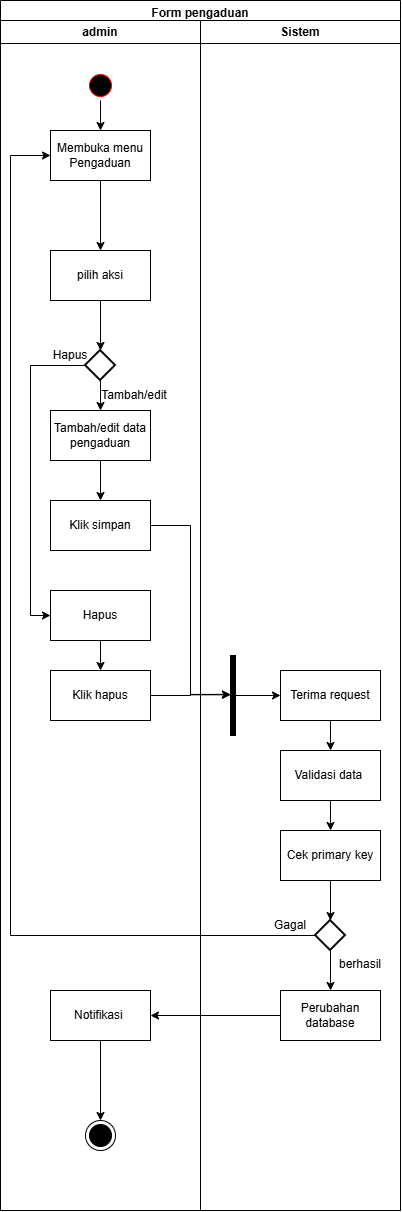

The diagram above was exported from draw.io. Its source (the exported page's mxGraphModel, read from the mxfile embedded in the PNG):
<mxGraphModel dx="860" dy="431" grid="0" gridSize="10" guides="1" tooltips="1" connect="1" arrows="1" fold="1" page="0" pageScale="1" pageWidth="827" pageHeight="1169" math="0" shadow="0">
  <root>
    <mxCell id="0" />
    <mxCell id="1" parent="0" />
    <mxCell id="gzzVJxPrutNZggJuGFkN-1" parent="1" style="swimlane;" value="Form pengaduan" vertex="1">
      <mxGeometry height="1210" width="400" x="380" y="200" as="geometry" />
    </mxCell>
    <mxCell id="gzzVJxPrutNZggJuGFkN-2" parent="gzzVJxPrutNZggJuGFkN-1" style="swimlane;whiteSpace=wrap;html=1;" value="admin" vertex="1">
      <mxGeometry height="1190" width="200" y="20" as="geometry" />
    </mxCell>
    <mxCell id="gzzVJxPrutNZggJuGFkN-3" edge="1" parent="gzzVJxPrutNZggJuGFkN-2" source="gzzVJxPrutNZggJuGFkN-4" style="edgeStyle=orthogonalEdgeStyle;rounded=0;orthogonalLoop=1;jettySize=auto;html=1;" target="gzzVJxPrutNZggJuGFkN-6">
      <mxGeometry relative="1" as="geometry" />
    </mxCell>
    <mxCell id="gzzVJxPrutNZggJuGFkN-4" parent="gzzVJxPrutNZggJuGFkN-2" style="ellipse;html=1;shape=startState;fillColor=light-dark(#000000,#000000);strokeColor=light-dark(#FF0000,#FFFFFF);" value="" vertex="1">
      <mxGeometry height="30" width="30" x="85" y="50" as="geometry" />
    </mxCell>
    <mxCell id="gzzVJxPrutNZggJuGFkN-5" edge="1" parent="gzzVJxPrutNZggJuGFkN-2" source="gzzVJxPrutNZggJuGFkN-6" style="edgeStyle=orthogonalEdgeStyle;rounded=0;orthogonalLoop=1;jettySize=auto;html=1;" target="gzzVJxPrutNZggJuGFkN-7">
      <mxGeometry relative="1" as="geometry" />
    </mxCell>
    <mxCell id="gzzVJxPrutNZggJuGFkN-6" parent="gzzVJxPrutNZggJuGFkN-2" style="html=1;dashed=0;whiteSpace=wrap;" value="Membuka menu Pengaduan" vertex="1">
      <mxGeometry height="50" width="100" x="50" y="110" as="geometry" />
    </mxCell>
    <mxCell id="gzzVJxPrutNZggJuGFkN-7" parent="gzzVJxPrutNZggJuGFkN-2" style="html=1;dashed=0;whiteSpace=wrap;" value="pilih aksi" vertex="1">
      <mxGeometry height="50" width="100" x="50" y="230" as="geometry" />
    </mxCell>
    <mxCell id="gzzVJxPrutNZggJuGFkN-8" edge="1" parent="gzzVJxPrutNZggJuGFkN-2" source="gzzVJxPrutNZggJuGFkN-10" style="edgeStyle=orthogonalEdgeStyle;rounded=0;orthogonalLoop=1;jettySize=auto;html=1;" target="gzzVJxPrutNZggJuGFkN-13">
      <mxGeometry relative="1" as="geometry" />
    </mxCell>
    <mxCell id="gzzVJxPrutNZggJuGFkN-9" edge="1" parent="gzzVJxPrutNZggJuGFkN-2" source="gzzVJxPrutNZggJuGFkN-10" style="edgeStyle=orthogonalEdgeStyle;rounded=0;orthogonalLoop=1;jettySize=auto;html=1;entryX=0;entryY=0.5;entryDx=0;entryDy=0;" target="gzzVJxPrutNZggJuGFkN-15">
      <mxGeometry relative="1" as="geometry">
        <Array as="points">
          <mxPoint x="30" y="345" />
          <mxPoint x="30" y="595" />
        </Array>
      </mxGeometry>
    </mxCell>
    <mxCell id="gzzVJxPrutNZggJuGFkN-10" parent="gzzVJxPrutNZggJuGFkN-2" style="strokeWidth=2;html=1;shape=mxgraph.flowchart.decision;whiteSpace=wrap;" value="" vertex="1">
      <mxGeometry height="30" width="30" x="85" y="330" as="geometry" />
    </mxCell>
    <mxCell id="gzzVJxPrutNZggJuGFkN-11" edge="1" parent="gzzVJxPrutNZggJuGFkN-2" source="gzzVJxPrutNZggJuGFkN-7" style="edgeStyle=orthogonalEdgeStyle;rounded=0;orthogonalLoop=1;jettySize=auto;html=1;entryX=0.5;entryY=0;entryDx=0;entryDy=0;entryPerimeter=0;" target="gzzVJxPrutNZggJuGFkN-10">
      <mxGeometry relative="1" as="geometry" />
    </mxCell>
    <mxCell id="gzzVJxPrutNZggJuGFkN-12" edge="1" parent="gzzVJxPrutNZggJuGFkN-2" source="gzzVJxPrutNZggJuGFkN-13" style="edgeStyle=orthogonalEdgeStyle;rounded=0;orthogonalLoop=1;jettySize=auto;html=1;entryX=0.5;entryY=0;entryDx=0;entryDy=0;" target="gzzVJxPrutNZggJuGFkN-16">
      <mxGeometry relative="1" as="geometry" />
    </mxCell>
    <mxCell id="gzzVJxPrutNZggJuGFkN-13" parent="gzzVJxPrutNZggJuGFkN-2" style="html=1;dashed=0;whiteSpace=wrap;" value="Tambah/edit data pengaduan" vertex="1">
      <mxGeometry height="50" width="100" x="50" y="390" as="geometry" />
    </mxCell>
    <mxCell id="gzzVJxPrutNZggJuGFkN-14" edge="1" parent="gzzVJxPrutNZggJuGFkN-2" source="gzzVJxPrutNZggJuGFkN-15" style="edgeStyle=orthogonalEdgeStyle;rounded=0;orthogonalLoop=1;jettySize=auto;html=1;entryX=0.5;entryY=0;entryDx=0;entryDy=0;" target="gzzVJxPrutNZggJuGFkN-17">
      <mxGeometry relative="1" as="geometry" />
    </mxCell>
    <mxCell id="gzzVJxPrutNZggJuGFkN-15" parent="gzzVJxPrutNZggJuGFkN-2" style="html=1;dashed=0;whiteSpace=wrap;" value="Hapus" vertex="1">
      <mxGeometry height="50" width="100" x="50" y="570" as="geometry" />
    </mxCell>
    <mxCell id="gzzVJxPrutNZggJuGFkN-16" parent="gzzVJxPrutNZggJuGFkN-2" style="html=1;dashed=0;whiteSpace=wrap;" value="Klik simpan" vertex="1">
      <mxGeometry height="50" width="100" x="50" y="480" as="geometry" />
    </mxCell>
    <mxCell id="gzzVJxPrutNZggJuGFkN-17" parent="gzzVJxPrutNZggJuGFkN-2" style="html=1;dashed=0;whiteSpace=wrap;" value="Klik hapus" vertex="1">
      <mxGeometry height="50" width="100" x="50" y="650" as="geometry" />
    </mxCell>
    <mxCell id="gzzVJxPrutNZggJuGFkN-18" parent="gzzVJxPrutNZggJuGFkN-2" style="text;html=1;whiteSpace=wrap;strokeColor=none;fillColor=none;align=center;verticalAlign=middle;rounded=0;" value="Hapus" vertex="1">
      <mxGeometry height="30" width="60" x="40" y="320" as="geometry" />
    </mxCell>
    <mxCell id="gzzVJxPrutNZggJuGFkN-19" parent="gzzVJxPrutNZggJuGFkN-2" style="text;html=1;whiteSpace=wrap;strokeColor=none;fillColor=none;align=center;verticalAlign=middle;rounded=0;" value="Tambah/edit" vertex="1">
      <mxGeometry height="30" width="60" x="104" y="360" as="geometry" />
    </mxCell>
    <mxCell id="gzzVJxPrutNZggJuGFkN-20" edge="1" parent="gzzVJxPrutNZggJuGFkN-2" source="gzzVJxPrutNZggJuGFkN-21" style="edgeStyle=orthogonalEdgeStyle;rounded=0;orthogonalLoop=1;jettySize=auto;html=1;entryX=0.5;entryY=0;entryDx=0;entryDy=0;" target="gzzVJxPrutNZggJuGFkN-22">
      <mxGeometry relative="1" as="geometry">
        <mxPoint x="100" y="1080" as="targetPoint" />
      </mxGeometry>
    </mxCell>
    <mxCell id="gzzVJxPrutNZggJuGFkN-21" parent="gzzVJxPrutNZggJuGFkN-2" style="html=1;dashed=0;whiteSpace=wrap;" value="Notifikasi&amp;nbsp;" vertex="1">
      <mxGeometry height="50" width="100" x="50" y="970" as="geometry" />
    </mxCell>
    <mxCell id="gzzVJxPrutNZggJuGFkN-22" parent="gzzVJxPrutNZggJuGFkN-2" style="ellipse;html=1;shape=endState;fillColor=#000000;strokeColor=light-dark(#000000,#000000);" value="" vertex="1">
      <mxGeometry height="30" width="30" x="85" y="1100" as="geometry" />
    </mxCell>
    <mxCell id="gzzVJxPrutNZggJuGFkN-23" parent="gzzVJxPrutNZggJuGFkN-1" style="swimlane;whiteSpace=wrap;html=1;" value="Sistem" vertex="1">
      <mxGeometry height="1190" width="200" x="200" y="20" as="geometry" />
    </mxCell>
    <mxCell id="gzzVJxPrutNZggJuGFkN-24" edge="1" parent="gzzVJxPrutNZggJuGFkN-23" source="gzzVJxPrutNZggJuGFkN-25" style="edgeStyle=orthogonalEdgeStyle;rounded=0;orthogonalLoop=1;jettySize=auto;html=1;entryX=0.5;entryY=0;entryDx=0;entryDy=0;" target="gzzVJxPrutNZggJuGFkN-28">
      <mxGeometry relative="1" as="geometry" />
    </mxCell>
    <mxCell id="gzzVJxPrutNZggJuGFkN-25" parent="gzzVJxPrutNZggJuGFkN-23" style="html=1;dashed=0;whiteSpace=wrap;" value="Terima request" vertex="1">
      <mxGeometry height="50" width="100" x="80" y="650" as="geometry" />
    </mxCell>
    <mxCell id="gzzVJxPrutNZggJuGFkN-26" edge="1" parent="gzzVJxPrutNZggJuGFkN-23" source="gzzVJxPrutNZggJuGFkN-27" style="edgeStyle=orthogonalEdgeStyle;rounded=0;orthogonalLoop=1;jettySize=auto;html=1;entryX=0;entryY=0.5;entryDx=0;entryDy=0;" target="gzzVJxPrutNZggJuGFkN-25">
      <mxGeometry relative="1" as="geometry" />
    </mxCell>
    <mxCell id="gzzVJxPrutNZggJuGFkN-27" parent="gzzVJxPrutNZggJuGFkN-23" style="html=1;points=[];perimeter=orthogonalPerimeter;fillColor=strokeColor;" value="" vertex="1">
      <mxGeometry height="80" width="5" x="30" y="635" as="geometry" />
    </mxCell>
    <mxCell id="gzzVJxPrutNZggJuGFkN-28" parent="gzzVJxPrutNZggJuGFkN-23" style="html=1;dashed=0;whiteSpace=wrap;" value="Validasi data&amp;nbsp;" vertex="1">
      <mxGeometry height="50" width="100" x="80" y="730" as="geometry" />
    </mxCell>
    <mxCell id="gzzVJxPrutNZggJuGFkN-29" edge="1" parent="gzzVJxPrutNZggJuGFkN-1" source="gzzVJxPrutNZggJuGFkN-17" style="edgeStyle=orthogonalEdgeStyle;rounded=0;orthogonalLoop=1;jettySize=auto;html=1;entryX=-0.036;entryY=0.486;entryDx=0;entryDy=0;entryPerimeter=0;" target="gzzVJxPrutNZggJuGFkN-27">
      <mxGeometry relative="1" as="geometry" />
    </mxCell>
    <mxCell id="gzzVJxPrutNZggJuGFkN-30" edge="1" parent="gzzVJxPrutNZggJuGFkN-1" source="gzzVJxPrutNZggJuGFkN-16" style="edgeStyle=orthogonalEdgeStyle;rounded=0;orthogonalLoop=1;jettySize=auto;html=1;entryX=0.032;entryY=0.491;entryDx=0;entryDy=0;entryPerimeter=0;" target="gzzVJxPrutNZggJuGFkN-27">
      <mxGeometry relative="1" as="geometry">
        <mxPoint x="220" y="600" as="targetPoint" />
      </mxGeometry>
    </mxCell>
    <mxCell id="gzzVJxPrutNZggJuGFkN-31" parent="1" style="html=1;dashed=0;whiteSpace=wrap;" value="Cek primary key" vertex="1">
      <mxGeometry height="50" width="100" x="660" y="1030" as="geometry" />
    </mxCell>
    <mxCell id="gzzVJxPrutNZggJuGFkN-32" edge="1" parent="1" source="gzzVJxPrutNZggJuGFkN-28" style="edgeStyle=orthogonalEdgeStyle;rounded=0;orthogonalLoop=1;jettySize=auto;html=1;entryX=0.5;entryY=0;entryDx=0;entryDy=0;" target="gzzVJxPrutNZggJuGFkN-31">
      <mxGeometry relative="1" as="geometry" />
    </mxCell>
    <mxCell id="gzzVJxPrutNZggJuGFkN-33" edge="1" parent="1" source="gzzVJxPrutNZggJuGFkN-35" style="edgeStyle=orthogonalEdgeStyle;rounded=0;orthogonalLoop=1;jettySize=auto;html=1;entryX=0;entryY=0.5;entryDx=0;entryDy=0;" target="gzzVJxPrutNZggJuGFkN-6">
      <mxGeometry relative="1" as="geometry">
        <Array as="points">
          <mxPoint x="390" y="1135.09" />
          <mxPoint x="390" y="355.09" />
        </Array>
      </mxGeometry>
    </mxCell>
    <mxCell id="gzzVJxPrutNZggJuGFkN-34" edge="1" parent="1" source="gzzVJxPrutNZggJuGFkN-35" style="edgeStyle=orthogonalEdgeStyle;rounded=0;orthogonalLoop=1;jettySize=auto;html=1;entryX=0.5;entryY=0;entryDx=0;entryDy=0;" target="gzzVJxPrutNZggJuGFkN-39">
      <mxGeometry relative="1" as="geometry" />
    </mxCell>
    <mxCell id="gzzVJxPrutNZggJuGFkN-35" parent="1" style="strokeWidth=2;html=1;shape=mxgraph.flowchart.decision;whiteSpace=wrap;" value="" vertex="1">
      <mxGeometry height="30" width="30" x="695" y="1120" as="geometry" />
    </mxCell>
    <mxCell id="gzzVJxPrutNZggJuGFkN-36" edge="1" parent="1" source="gzzVJxPrutNZggJuGFkN-31" style="edgeStyle=orthogonalEdgeStyle;rounded=0;orthogonalLoop=1;jettySize=auto;html=1;entryX=0.5;entryY=0;entryDx=0;entryDy=0;entryPerimeter=0;" target="gzzVJxPrutNZggJuGFkN-35">
      <mxGeometry relative="1" as="geometry" />
    </mxCell>
    <mxCell id="gzzVJxPrutNZggJuGFkN-37" parent="1" style="text;html=1;whiteSpace=wrap;strokeColor=none;fillColor=none;align=center;verticalAlign=middle;rounded=0;" value="Gagal" vertex="1">
      <mxGeometry height="30" width="60" x="640" y="1110" as="geometry" />
    </mxCell>
    <mxCell id="gzzVJxPrutNZggJuGFkN-38" edge="1" parent="1" source="gzzVJxPrutNZggJuGFkN-39" style="edgeStyle=orthogonalEdgeStyle;rounded=0;orthogonalLoop=1;jettySize=auto;html=1;entryX=1;entryY=0.5;entryDx=0;entryDy=0;" target="gzzVJxPrutNZggJuGFkN-21">
      <mxGeometry relative="1" as="geometry" />
    </mxCell>
    <mxCell id="gzzVJxPrutNZggJuGFkN-39" parent="1" style="html=1;dashed=0;whiteSpace=wrap;" value="Perubahan database" vertex="1">
      <mxGeometry height="50" width="100" x="660" y="1190" as="geometry" />
    </mxCell>
    <mxCell id="gzzVJxPrutNZggJuGFkN-40" parent="1" style="text;html=1;whiteSpace=wrap;strokeColor=none;fillColor=none;align=center;verticalAlign=middle;rounded=0;" value="berhasil" vertex="1">
      <mxGeometry height="30" width="60" x="710" y="1149" as="geometry" />
    </mxCell>
  </root>
</mxGraphModel>